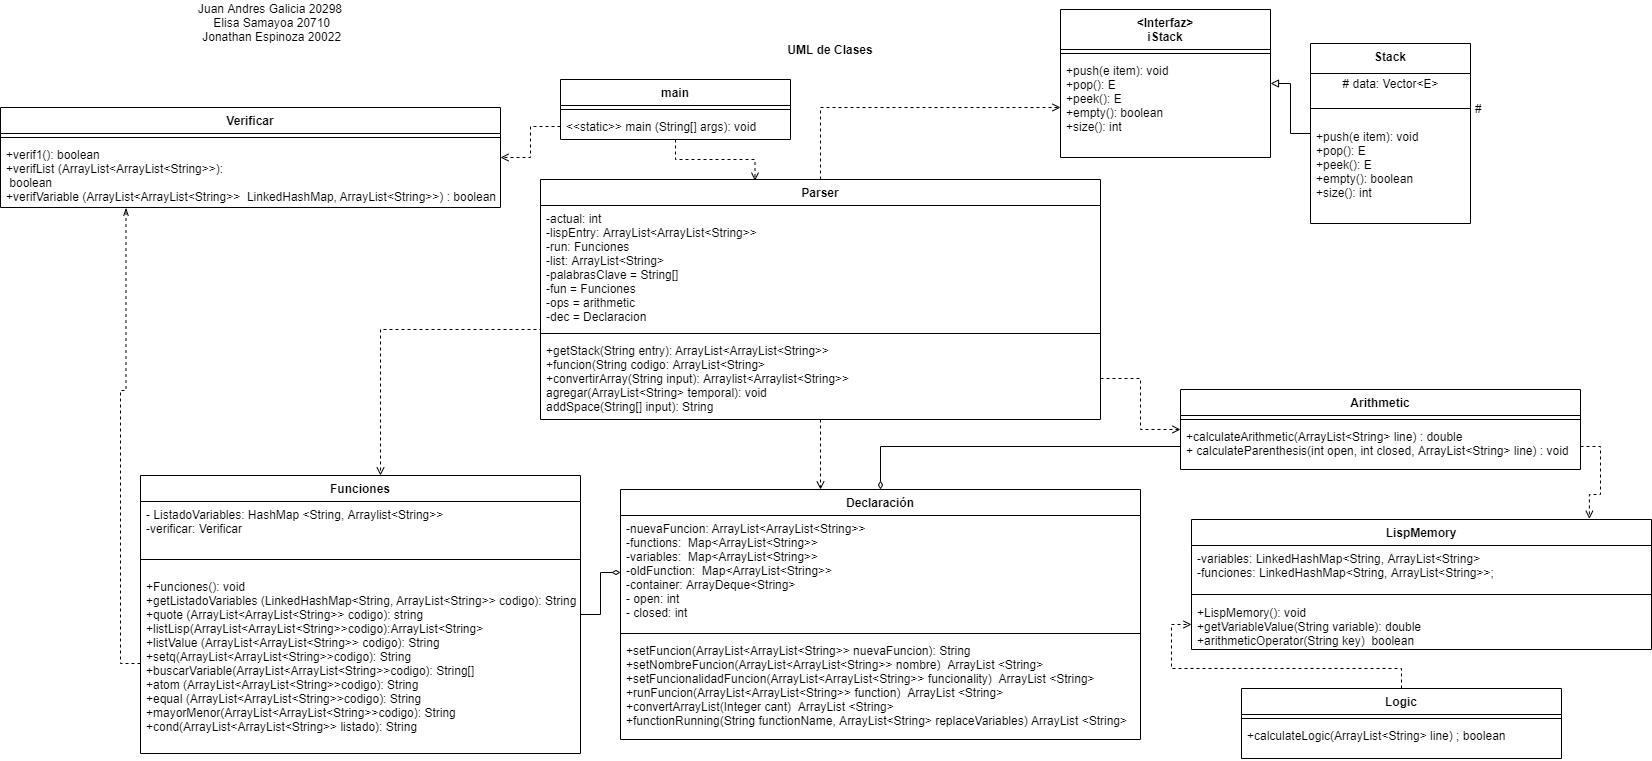

The diagram above was exported from draw.io. Its source (the exported page's mxGraphModel, read from the mxfile embedded in the PNG):
<mxGraphModel dx="1836" dy="491" grid="1" gridSize="10" guides="1" tooltips="1" connect="1" arrows="1" fold="1" page="1" pageScale="1" pageWidth="827" pageHeight="1169" math="0" shadow="0">
  <root>
    <mxCell id="uEzg-ieD_TYedZGQ9uxA-0" />
    <mxCell id="uEzg-ieD_TYedZGQ9uxA-1" parent="uEzg-ieD_TYedZGQ9uxA-0" />
    <mxCell id="hqp2w7cnhQotsrnpIVSp-26" style="edgeStyle=orthogonalEdgeStyle;rounded=0;orthogonalLoop=1;jettySize=auto;html=1;endArrow=diamondThin;endFill=0;" edge="1" parent="uEzg-ieD_TYedZGQ9uxA-1" source="uEzg-ieD_TYedZGQ9uxA-2" target="hqp2w7cnhQotsrnpIVSp-19">
      <mxGeometry relative="1" as="geometry" />
    </mxCell>
    <mxCell id="uEzg-ieD_TYedZGQ9uxA-2" value="Funciones" style="swimlane;fontStyle=1;align=center;verticalAlign=top;childLayout=stackLayout;horizontal=1;startSize=26;horizontalStack=0;resizeParent=1;resizeParentMax=0;resizeLast=0;collapsible=1;marginBottom=0;" parent="uEzg-ieD_TYedZGQ9uxA-1" vertex="1">
      <mxGeometry x="-40" y="486" width="440" height="278" as="geometry" />
    </mxCell>
    <mxCell id="uEzg-ieD_TYedZGQ9uxA-3" value="- ListadoVariables: HashMap &lt;String, Arraylist&lt;String&gt;&gt;&#10;-verificar: Verificar&#10;&#10;" style="text;strokeColor=none;fillColor=none;align=left;verticalAlign=top;spacingLeft=4;spacingRight=4;overflow=hidden;rotatable=0;points=[[0,0.5],[1,0.5]];portConstraint=eastwest;" parent="uEzg-ieD_TYedZGQ9uxA-2" vertex="1">
      <mxGeometry y="26" width="440" height="44" as="geometry" />
    </mxCell>
    <mxCell id="uEzg-ieD_TYedZGQ9uxA-4" value="" style="line;strokeWidth=1;fillColor=none;align=left;verticalAlign=middle;spacingTop=-1;spacingLeft=3;spacingRight=3;rotatable=0;labelPosition=right;points=[];portConstraint=eastwest;" parent="uEzg-ieD_TYedZGQ9uxA-2" vertex="1">
      <mxGeometry y="70" width="440" height="28" as="geometry" />
    </mxCell>
    <mxCell id="uEzg-ieD_TYedZGQ9uxA-5" value="+Funciones(): void&#10;+getListadoVariables (LinkedHashMap&lt;String, ArrayList&lt;String&gt;&gt; codigo): String&#10;+quote (ArrayList&lt;ArrayList&lt;String&gt;&gt; codigo): string&#10;+listLisp(ArrayList&lt;ArrayList&lt;String&gt;&gt;codigo):ArrayList&lt;String&gt;&#10;+listValue (ArrayList&lt;ArrayList&lt;String&gt;&gt; codigo): String&#10;+setq(ArrayList&lt;ArrayList&lt;String&gt;&gt;codigo): String&#10;+buscarVariable(ArrayList&lt;ArrayList&lt;String&gt;&gt;codigo): String[]&#10;+atom (ArrayList&lt;ArrayList&lt;String&gt;&gt;codigo): String&#10;+equal (ArrayList&lt;ArrayList&lt;String&gt;&gt;codigo): String&#10;+mayorMenor(ArrayList&lt;ArrayList&lt;String&gt;&gt;codigo): String&#10;+cond(ArrayList&lt;ArrayList&lt;String&gt;&gt; listado): String" style="text;strokeColor=none;fillColor=none;align=left;verticalAlign=top;spacingLeft=4;spacingRight=4;overflow=hidden;rotatable=0;points=[[0,0.5],[1,0.5]];portConstraint=eastwest;" parent="uEzg-ieD_TYedZGQ9uxA-2" vertex="1">
      <mxGeometry y="98" width="440" height="180" as="geometry" />
    </mxCell>
    <mxCell id="qLbPE7xKPq6DwI9uUKS8-2" style="edgeStyle=orthogonalEdgeStyle;rounded=0;orthogonalLoop=1;jettySize=auto;html=1;entryX=0.383;entryY=0.005;entryDx=0;entryDy=0;endArrow=open;endFill=0;dashed=1;entryPerimeter=0;" parent="uEzg-ieD_TYedZGQ9uxA-1" source="uEzg-ieD_TYedZGQ9uxA-6" target="uEzg-ieD_TYedZGQ9uxA-10" edge="1">
      <mxGeometry relative="1" as="geometry" />
    </mxCell>
    <mxCell id="uEzg-ieD_TYedZGQ9uxA-6" value="main" style="swimlane;fontStyle=1;align=center;verticalAlign=top;childLayout=stackLayout;horizontal=1;startSize=26;horizontalStack=0;resizeParent=1;resizeParentMax=0;resizeLast=0;collapsible=1;marginBottom=0;" parent="uEzg-ieD_TYedZGQ9uxA-1" vertex="1">
      <mxGeometry x="380" y="90" width="230" height="60" as="geometry" />
    </mxCell>
    <mxCell id="uEzg-ieD_TYedZGQ9uxA-8" value="" style="line;strokeWidth=1;fillColor=none;align=left;verticalAlign=middle;spacingTop=-1;spacingLeft=3;spacingRight=3;rotatable=0;labelPosition=right;points=[];portConstraint=eastwest;" parent="uEzg-ieD_TYedZGQ9uxA-6" vertex="1">
      <mxGeometry y="26" width="230" height="8" as="geometry" />
    </mxCell>
    <mxCell id="uEzg-ieD_TYedZGQ9uxA-9" value="&lt;&lt;static&gt;&gt; main (String[] args): void&#10;" style="text;strokeColor=none;fillColor=none;align=left;verticalAlign=top;spacingLeft=4;spacingRight=4;overflow=hidden;rotatable=0;points=[[0,0.5],[1,0.5]];portConstraint=eastwest;" parent="uEzg-ieD_TYedZGQ9uxA-6" vertex="1">
      <mxGeometry y="34" width="230" height="26" as="geometry" />
    </mxCell>
    <mxCell id="qLbPE7xKPq6DwI9uUKS8-4" style="edgeStyle=orthogonalEdgeStyle;rounded=0;orthogonalLoop=1;jettySize=auto;html=1;dashed=1;endArrow=open;endFill=0;" parent="uEzg-ieD_TYedZGQ9uxA-1" source="uEzg-ieD_TYedZGQ9uxA-10" target="uEzg-ieD_TYedZGQ9uxA-25" edge="1">
      <mxGeometry relative="1" as="geometry" />
    </mxCell>
    <mxCell id="uEzg-ieD_TYedZGQ9uxA-10" value="Parser" style="swimlane;fontStyle=1;align=center;verticalAlign=top;childLayout=stackLayout;horizontal=1;startSize=26;horizontalStack=0;resizeParent=1;resizeParentMax=0;resizeLast=0;collapsible=1;marginBottom=0;" parent="uEzg-ieD_TYedZGQ9uxA-1" vertex="1">
      <mxGeometry x="360" y="190" width="560" height="240" as="geometry" />
    </mxCell>
    <mxCell id="c2xppJbmOqskdJpx8Ij--6" value="-actual: int&#10;-lispEntry: ArrayList&lt;ArrayList&lt;String&gt;&gt;&#10;-run: Funciones&#10;-list: ArrayList&lt;String&gt;&#10;-palabrasClave = String[]&#10;-fun = Funciones&#10;-ops = arithmetic&#10;-dec = Declaracion&#10;" style="text;strokeColor=none;fillColor=none;align=left;verticalAlign=top;spacingLeft=4;spacingRight=4;overflow=hidden;rotatable=0;points=[[0,0.5],[1,0.5]];portConstraint=eastwest;" vertex="1" parent="uEzg-ieD_TYedZGQ9uxA-10">
      <mxGeometry y="26" width="560" height="124" as="geometry" />
    </mxCell>
    <mxCell id="uEzg-ieD_TYedZGQ9uxA-12" value="" style="line;strokeWidth=1;fillColor=none;align=left;verticalAlign=middle;spacingTop=-1;spacingLeft=3;spacingRight=3;rotatable=0;labelPosition=right;points=[];portConstraint=eastwest;" parent="uEzg-ieD_TYedZGQ9uxA-10" vertex="1">
      <mxGeometry y="150" width="560" height="8" as="geometry" />
    </mxCell>
    <mxCell id="uEzg-ieD_TYedZGQ9uxA-13" value="+getStack(String entry): ArrayList&lt;ArrayList&lt;String&gt;&gt; &#10;+funcion(String codigo: ArrayList&lt;String&gt;&#10;+convertirArray(String input): Arraylist&lt;Arraylist&lt;String&gt;&gt;&#10;agregar(ArrayList&lt;String&gt; temporal): void&#10;addSpace(String[] input): String&#10;" style="text;strokeColor=none;fillColor=none;align=left;verticalAlign=top;spacingLeft=4;spacingRight=4;overflow=hidden;rotatable=0;points=[[0,0.5],[1,0.5]];portConstraint=eastwest;" parent="uEzg-ieD_TYedZGQ9uxA-10" vertex="1">
      <mxGeometry y="158" width="560" height="82" as="geometry" />
    </mxCell>
    <mxCell id="uEzg-ieD_TYedZGQ9uxA-22" value="&lt;Interfaz&gt;&#10;iStack" style="swimlane;fontStyle=1;align=center;verticalAlign=top;childLayout=stackLayout;horizontal=1;startSize=40;horizontalStack=0;resizeParent=1;resizeParentMax=0;resizeLast=0;collapsible=1;marginBottom=0;" parent="uEzg-ieD_TYedZGQ9uxA-1" vertex="1">
      <mxGeometry x="880" y="20" width="210" height="148" as="geometry" />
    </mxCell>
    <mxCell id="uEzg-ieD_TYedZGQ9uxA-24" value="" style="line;strokeWidth=1;fillColor=none;align=left;verticalAlign=middle;spacingTop=-1;spacingLeft=3;spacingRight=3;rotatable=0;labelPosition=right;points=[];portConstraint=eastwest;" parent="uEzg-ieD_TYedZGQ9uxA-22" vertex="1">
      <mxGeometry y="40" width="210" height="8" as="geometry" />
    </mxCell>
    <mxCell id="uEzg-ieD_TYedZGQ9uxA-25" value="+push(e item): void&#10;+pop(): E&#10;+peek(): E&#10;+empty(): boolean&#10;+size(): int&#10;" style="text;strokeColor=none;fillColor=none;align=left;verticalAlign=top;spacingLeft=4;spacingRight=4;overflow=hidden;rotatable=0;points=[[0,0.5],[1,0.5]];portConstraint=eastwest;" parent="uEzg-ieD_TYedZGQ9uxA-22" vertex="1">
      <mxGeometry y="48" width="210" height="100" as="geometry" />
    </mxCell>
    <mxCell id="qLbPE7xKPq6DwI9uUKS8-0" style="edgeStyle=orthogonalEdgeStyle;rounded=0;orthogonalLoop=1;jettySize=auto;html=1;endArrow=block;endFill=0;" parent="uEzg-ieD_TYedZGQ9uxA-1" source="uEzg-ieD_TYedZGQ9uxA-35" target="uEzg-ieD_TYedZGQ9uxA-22" edge="1">
      <mxGeometry relative="1" as="geometry" />
    </mxCell>
    <mxCell id="uEzg-ieD_TYedZGQ9uxA-35" value="Stack" style="swimlane;fontStyle=1;align=center;verticalAlign=top;childLayout=stackLayout;horizontal=1;startSize=30;horizontalStack=0;resizeParent=1;resizeParentMax=0;resizeLast=0;collapsible=1;marginBottom=0;" parent="uEzg-ieD_TYedZGQ9uxA-1" vertex="1">
      <mxGeometry x="1130" y="54" width="160" height="180" as="geometry" />
    </mxCell>
    <mxCell id="uEzg-ieD_TYedZGQ9uxA-38" value="# data: Vector&amp;lt;E&amp;gt;" style="text;html=1;align=center;verticalAlign=middle;resizable=0;points=[];autosize=1;" parent="uEzg-ieD_TYedZGQ9uxA-35" vertex="1">
      <mxGeometry y="30" width="160" height="20" as="geometry" />
    </mxCell>
    <mxCell id="uEzg-ieD_TYedZGQ9uxA-36" value="#" style="line;strokeWidth=1;fillColor=none;align=left;verticalAlign=middle;spacingTop=-1;spacingLeft=3;spacingRight=3;rotatable=0;labelPosition=right;points=[];portConstraint=eastwest;" parent="uEzg-ieD_TYedZGQ9uxA-35" vertex="1">
      <mxGeometry y="50" width="160" height="30" as="geometry" />
    </mxCell>
    <mxCell id="uEzg-ieD_TYedZGQ9uxA-37" value="+push(e item): void&#10;+pop(): E&#10;+peek(): E&#10;+empty(): boolean&#10;+size(): int&#10;" style="text;strokeColor=none;fillColor=none;align=left;verticalAlign=top;spacingLeft=4;spacingRight=4;overflow=hidden;rotatable=0;points=[[0,0.5],[1,0.5]];portConstraint=eastwest;" parent="uEzg-ieD_TYedZGQ9uxA-35" vertex="1">
      <mxGeometry y="80" width="160" height="100" as="geometry" />
    </mxCell>
    <mxCell id="qLbPE7xKPq6DwI9uUKS8-6" style="edgeStyle=orthogonalEdgeStyle;rounded=0;orthogonalLoop=1;jettySize=auto;html=1;dashed=1;endArrow=open;endFill=0;" parent="uEzg-ieD_TYedZGQ9uxA-1" source="uEzg-ieD_TYedZGQ9uxA-13" target="uEzg-ieD_TYedZGQ9uxA-2" edge="1">
      <mxGeometry relative="1" as="geometry">
        <Array as="points">
          <mxPoint x="360" y="340" />
          <mxPoint x="200" y="340" />
        </Array>
      </mxGeometry>
    </mxCell>
    <mxCell id="hqp2w7cnhQotsrnpIVSp-0" value="Arithmetic" style="swimlane;fontStyle=1;align=center;verticalAlign=top;childLayout=stackLayout;horizontal=1;startSize=26;horizontalStack=0;resizeParent=1;resizeParentMax=0;resizeLast=0;collapsible=1;marginBottom=0;" vertex="1" parent="uEzg-ieD_TYedZGQ9uxA-1">
      <mxGeometry x="1000" y="400" width="400" height="80" as="geometry" />
    </mxCell>
    <mxCell id="hqp2w7cnhQotsrnpIVSp-1" value="" style="line;strokeWidth=1;fillColor=none;align=left;verticalAlign=middle;spacingTop=-1;spacingLeft=3;spacingRight=3;rotatable=0;labelPosition=right;points=[];portConstraint=eastwest;" vertex="1" parent="hqp2w7cnhQotsrnpIVSp-0">
      <mxGeometry y="26" width="400" height="8" as="geometry" />
    </mxCell>
    <mxCell id="hqp2w7cnhQotsrnpIVSp-2" value="+calculateArithmetic(ArrayList&lt;String&gt; line) : double&#10;+ calculateParenthesis(int open, int closed, ArrayList&lt;String&gt; line) : void&#10;" style="text;strokeColor=none;fillColor=none;align=left;verticalAlign=top;spacingLeft=4;spacingRight=4;overflow=hidden;rotatable=0;points=[[0,0.5],[1,0.5]];portConstraint=eastwest;" vertex="1" parent="hqp2w7cnhQotsrnpIVSp-0">
      <mxGeometry y="34" width="400" height="46" as="geometry" />
    </mxCell>
    <mxCell id="hqp2w7cnhQotsrnpIVSp-7" value="LispMemory" style="swimlane;fontStyle=1;align=center;verticalAlign=top;childLayout=stackLayout;horizontal=1;startSize=26;horizontalStack=0;resizeParent=1;resizeParentMax=0;resizeLast=0;collapsible=1;marginBottom=0;" vertex="1" parent="uEzg-ieD_TYedZGQ9uxA-1">
      <mxGeometry x="1011" y="530" width="460" height="130" as="geometry" />
    </mxCell>
    <mxCell id="hqp2w7cnhQotsrnpIVSp-8" value="-variables: LinkedHashMap&lt;String, ArrayList&lt;String&gt;&#10;-funciones: LinkedHashMap&lt;String, ArrayList&lt;String&gt;&gt;;&#10;" style="text;strokeColor=none;fillColor=none;align=left;verticalAlign=top;spacingLeft=4;spacingRight=4;overflow=hidden;rotatable=0;points=[[0,0.5],[1,0.5]];portConstraint=eastwest;" vertex="1" parent="hqp2w7cnhQotsrnpIVSp-7">
      <mxGeometry y="26" width="460" height="44" as="geometry" />
    </mxCell>
    <mxCell id="hqp2w7cnhQotsrnpIVSp-9" value="" style="line;strokeWidth=1;fillColor=none;align=left;verticalAlign=middle;spacingTop=-1;spacingLeft=3;spacingRight=3;rotatable=0;labelPosition=right;points=[];portConstraint=eastwest;" vertex="1" parent="hqp2w7cnhQotsrnpIVSp-7">
      <mxGeometry y="70" width="460" height="10" as="geometry" />
    </mxCell>
    <mxCell id="hqp2w7cnhQotsrnpIVSp-10" value="+LispMemory(): void&#10;+getVariableValue(String variable): double&#10;+arithmeticOperator(String key)  boolean&#10;" style="text;strokeColor=none;fillColor=none;align=left;verticalAlign=top;spacingLeft=4;spacingRight=4;overflow=hidden;rotatable=0;points=[[0,0.5],[1,0.5]];portConstraint=eastwest;" vertex="1" parent="hqp2w7cnhQotsrnpIVSp-7">
      <mxGeometry y="80" width="460" height="50" as="geometry" />
    </mxCell>
    <mxCell id="hqp2w7cnhQotsrnpIVSp-29" style="edgeStyle=orthogonalEdgeStyle;rounded=0;orthogonalLoop=1;jettySize=auto;html=1;endArrow=open;endFill=0;dashed=1;" edge="1" parent="uEzg-ieD_TYedZGQ9uxA-1" source="hqp2w7cnhQotsrnpIVSp-11" target="hqp2w7cnhQotsrnpIVSp-10">
      <mxGeometry relative="1" as="geometry" />
    </mxCell>
    <mxCell id="hqp2w7cnhQotsrnpIVSp-11" value="Logic" style="swimlane;fontStyle=1;align=center;verticalAlign=top;childLayout=stackLayout;horizontal=1;startSize=26;horizontalStack=0;resizeParent=1;resizeParentMax=0;resizeLast=0;collapsible=1;marginBottom=0;" vertex="1" parent="uEzg-ieD_TYedZGQ9uxA-1">
      <mxGeometry x="1061" y="699" width="320" height="70" as="geometry" />
    </mxCell>
    <mxCell id="hqp2w7cnhQotsrnpIVSp-13" value="" style="line;strokeWidth=1;fillColor=none;align=left;verticalAlign=middle;spacingTop=-1;spacingLeft=3;spacingRight=3;rotatable=0;labelPosition=right;points=[];portConstraint=eastwest;" vertex="1" parent="hqp2w7cnhQotsrnpIVSp-11">
      <mxGeometry y="26" width="320" height="8" as="geometry" />
    </mxCell>
    <mxCell id="hqp2w7cnhQotsrnpIVSp-14" value="+calculateLogic(ArrayList&lt;String&gt; line) ; boolean" style="text;strokeColor=none;fillColor=none;align=left;verticalAlign=top;spacingLeft=4;spacingRight=4;overflow=hidden;rotatable=0;points=[[0,0.5],[1,0.5]];portConstraint=eastwest;" vertex="1" parent="hqp2w7cnhQotsrnpIVSp-11">
      <mxGeometry y="34" width="320" height="36" as="geometry" />
    </mxCell>
    <mxCell id="hqp2w7cnhQotsrnpIVSp-18" value="Declaración" style="swimlane;fontStyle=1;align=center;verticalAlign=top;childLayout=stackLayout;horizontal=1;startSize=26;horizontalStack=0;resizeParent=1;resizeParentMax=0;resizeLast=0;collapsible=1;marginBottom=0;" vertex="1" parent="uEzg-ieD_TYedZGQ9uxA-1">
      <mxGeometry x="440" y="500" width="520" height="250" as="geometry" />
    </mxCell>
    <mxCell id="hqp2w7cnhQotsrnpIVSp-19" value="-nuevaFuncion: ArrayList&lt;ArrayList&lt;String&gt;&gt; &#10;-functions:  Map&lt;ArrayList&lt;String&gt;&gt;&#10;-variables:  Map&lt;ArrayList&lt;String&gt;&gt;&#10;-oldFunction:  Map&lt;ArrayList&lt;String&gt;&gt;&#10;-container: ArrayDeque&lt;String&gt;&#10;- open: int&#10;- closed: int" style="text;strokeColor=none;fillColor=none;align=left;verticalAlign=top;spacingLeft=4;spacingRight=4;overflow=hidden;rotatable=0;points=[[0,0.5],[1,0.5]];portConstraint=eastwest;" vertex="1" parent="hqp2w7cnhQotsrnpIVSp-18">
      <mxGeometry y="26" width="520" height="114" as="geometry" />
    </mxCell>
    <mxCell id="hqp2w7cnhQotsrnpIVSp-20" value="" style="line;strokeWidth=1;fillColor=none;align=left;verticalAlign=middle;spacingTop=-1;spacingLeft=3;spacingRight=3;rotatable=0;labelPosition=right;points=[];portConstraint=eastwest;" vertex="1" parent="hqp2w7cnhQotsrnpIVSp-18">
      <mxGeometry y="140" width="520" height="8" as="geometry" />
    </mxCell>
    <mxCell id="hqp2w7cnhQotsrnpIVSp-21" value="+setFuncion(ArrayList&lt;ArrayList&lt;String&gt;&gt; nuevaFuncion): String&#10;+setNombreFuncion(ArrayList&lt;ArrayList&lt;String&gt;&gt; nombre)  ArrayList &lt;String&gt;&#10;+setFuncionalidadFuncion(ArrayList&lt;ArrayList&lt;String&gt;&gt; funcionality)  ArrayList &lt;String&gt;&#10;+runFuncion(ArrayList&lt;ArrayList&lt;String&gt;&gt; function)  ArrayList &lt;String&gt;&#10;+convertArrayList(Integer cant)  ArrayList &lt;String&gt;&#10;+functionRunning(String functionName, ArrayList&lt;String&gt; replaceVariables) ArrayList &lt;String&gt;" style="text;strokeColor=none;fillColor=none;align=left;verticalAlign=top;spacingLeft=4;spacingRight=4;overflow=hidden;rotatable=0;points=[[0,0.5],[1,0.5]];portConstraint=eastwest;" vertex="1" parent="hqp2w7cnhQotsrnpIVSp-18">
      <mxGeometry y="148" width="520" height="102" as="geometry" />
    </mxCell>
    <mxCell id="hqp2w7cnhQotsrnpIVSp-23" style="edgeStyle=orthogonalEdgeStyle;rounded=0;orthogonalLoop=1;jettySize=auto;html=1;dashed=1;endArrow=open;endFill=0;" edge="1" parent="uEzg-ieD_TYedZGQ9uxA-1" source="uEzg-ieD_TYedZGQ9uxA-13" target="hqp2w7cnhQotsrnpIVSp-18">
      <mxGeometry relative="1" as="geometry">
        <Array as="points">
          <mxPoint x="730" y="374" />
          <mxPoint x="710" y="374" />
        </Array>
      </mxGeometry>
    </mxCell>
    <mxCell id="hqp2w7cnhQotsrnpIVSp-24" style="edgeStyle=orthogonalEdgeStyle;rounded=0;orthogonalLoop=1;jettySize=auto;html=1;dashed=1;endArrow=open;endFill=0;" edge="1" parent="uEzg-ieD_TYedZGQ9uxA-1" source="uEzg-ieD_TYedZGQ9uxA-13" target="hqp2w7cnhQotsrnpIVSp-0">
      <mxGeometry relative="1" as="geometry" />
    </mxCell>
    <mxCell id="hqp2w7cnhQotsrnpIVSp-25" style="edgeStyle=orthogonalEdgeStyle;rounded=0;orthogonalLoop=1;jettySize=auto;html=1;endArrow=diamondThin;endFill=0;" edge="1" parent="uEzg-ieD_TYedZGQ9uxA-1" source="hqp2w7cnhQotsrnpIVSp-2" target="hqp2w7cnhQotsrnpIVSp-18">
      <mxGeometry relative="1" as="geometry" />
    </mxCell>
    <mxCell id="hqp2w7cnhQotsrnpIVSp-30" style="edgeStyle=orthogonalEdgeStyle;rounded=0;orthogonalLoop=1;jettySize=auto;html=1;entryX=0.865;entryY=-0.005;entryDx=0;entryDy=0;entryPerimeter=0;dashed=1;endArrow=open;endFill=0;" edge="1" parent="uEzg-ieD_TYedZGQ9uxA-1" source="hqp2w7cnhQotsrnpIVSp-2" target="hqp2w7cnhQotsrnpIVSp-7">
      <mxGeometry relative="1" as="geometry" />
    </mxCell>
    <mxCell id="hqp2w7cnhQotsrnpIVSp-31" value="UML de Clases" style="text;html=1;strokeColor=none;fillColor=none;align=center;verticalAlign=middle;whiteSpace=wrap;rounded=0;dashed=1;fontStyle=1" vertex="1" parent="uEzg-ieD_TYedZGQ9uxA-1">
      <mxGeometry x="560" y="50" width="180" height="20" as="geometry" />
    </mxCell>
    <mxCell id="C0Tqsnh11tMg2umjntzm-0" value="&lt;div&gt;Juan Andres Galicia 20298&lt;/div&gt;&lt;div&gt;&amp;nbsp;Elisa Samayoa 20710&lt;/div&gt;&lt;div&gt;&amp;nbsp;Jonathan Espinoza 20022&lt;/div&gt;&lt;div&gt;&lt;br&gt;&lt;/div&gt;" style="text;html=1;strokeColor=none;fillColor=none;align=center;verticalAlign=middle;whiteSpace=wrap;rounded=0;" vertex="1" parent="uEzg-ieD_TYedZGQ9uxA-1">
      <mxGeometry y="30" width="180" height="20" as="geometry" />
    </mxCell>
    <mxCell id="c2xppJbmOqskdJpx8Ij--0" value="Verificar" style="swimlane;fontStyle=1;align=center;verticalAlign=top;childLayout=stackLayout;horizontal=1;startSize=26;horizontalStack=0;resizeParent=1;resizeParentMax=0;resizeLast=0;collapsible=1;marginBottom=0;" vertex="1" parent="uEzg-ieD_TYedZGQ9uxA-1">
      <mxGeometry x="-180" y="118" width="500" height="100" as="geometry" />
    </mxCell>
    <mxCell id="c2xppJbmOqskdJpx8Ij--1" value="" style="line;strokeWidth=1;fillColor=none;align=left;verticalAlign=middle;spacingTop=-1;spacingLeft=3;spacingRight=3;rotatable=0;labelPosition=right;points=[];portConstraint=eastwest;" vertex="1" parent="c2xppJbmOqskdJpx8Ij--0">
      <mxGeometry y="26" width="500" height="8" as="geometry" />
    </mxCell>
    <mxCell id="c2xppJbmOqskdJpx8Ij--2" value="+verif1(): boolean&#10;+verifList (ArrayList&lt;ArrayList&lt;String&gt;&gt;):&#10; boolean&#10;+verifVariable (ArrayList&lt;ArrayList&lt;String&gt;&gt;  LinkedHashMap, ArrayList&lt;String&gt;&gt;) : boolean&#10;" style="text;strokeColor=none;fillColor=none;align=left;verticalAlign=top;spacingLeft=4;spacingRight=4;overflow=hidden;rotatable=0;points=[[0,0.5],[1,0.5]];portConstraint=eastwest;" vertex="1" parent="c2xppJbmOqskdJpx8Ij--0">
      <mxGeometry y="34" width="500" height="66" as="geometry" />
    </mxCell>
    <mxCell id="c2xppJbmOqskdJpx8Ij--7" style="edgeStyle=orthogonalEdgeStyle;rounded=0;orthogonalLoop=1;jettySize=auto;html=1;dashed=1;endArrow=open;endFill=0;" edge="1" parent="uEzg-ieD_TYedZGQ9uxA-1" source="uEzg-ieD_TYedZGQ9uxA-9" target="c2xppJbmOqskdJpx8Ij--0">
      <mxGeometry relative="1" as="geometry" />
    </mxCell>
    <mxCell id="c2xppJbmOqskdJpx8Ij--10" style="edgeStyle=orthogonalEdgeStyle;rounded=0;orthogonalLoop=1;jettySize=auto;html=1;entryX=0.251;entryY=1.006;entryDx=0;entryDy=0;entryPerimeter=0;dashed=1;endArrow=openThin;endFill=0;" edge="1" parent="uEzg-ieD_TYedZGQ9uxA-1" source="uEzg-ieD_TYedZGQ9uxA-5" target="c2xppJbmOqskdJpx8Ij--2">
      <mxGeometry relative="1" as="geometry" />
    </mxCell>
  </root>
</mxGraphModel>